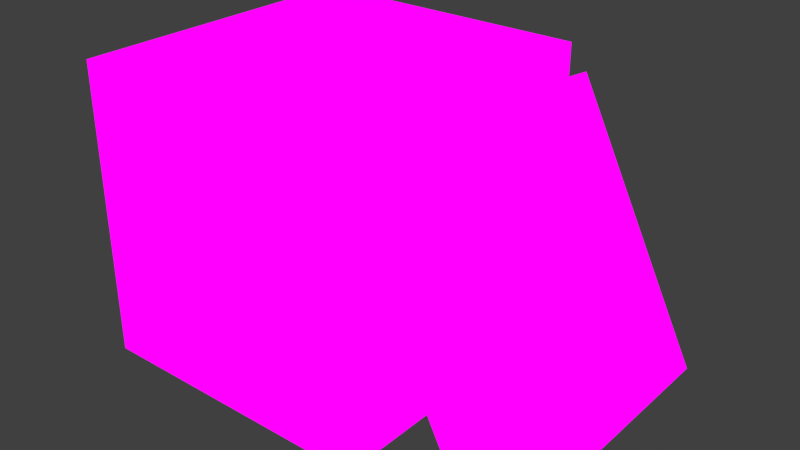 # Source: CrateBOpen.blend  (saved by Blender 2.76.0; exported with 4.5.12 LTS)
import bpy
from mathutils import Matrix  # noqa: F401  (used for matrix-valued properties, if any)

bpy.ops.wm.read_factory_settings(use_empty=True)
scene = bpy.context.scene
scene.name = 'Scene'

# ---- collections
col_collection_1 = bpy.data.collections.new('Collection 1'); scene.collection.children.link(col_collection_1)

# ---- images (referenced by path relative to the original .blend; pixels are not part of the script)
import os
ASSET_DIR = os.environ.get("B2B_ASSET_DIR", "")  # directory of the original .blend (textures are referenced by path, not embedded)
HERE = os.path.dirname(os.path.abspath(__file__))  # packed textures are extracted next to this script under _unpacked/

def load_image(name, relpath, width, height, colorspace="sRGB"):
    """Load a texture the original file referenced (path relative to the .blend, or extracted next to this script)."""
    p = next((c for c in (os.path.join(HERE, relpath), os.path.join(ASSET_DIR, relpath)) if relpath and os.path.exists(c)), "")
    if p:
        img = bpy.data.images.load(p, check_existing=True)
        img.name = name
    else:  # same state as the original file: an image datablock whose file is absent (Cycles renders it pink)
        img = bpy.data.images.new(name, width, height)
        img.source = "FILE"
        img.filepath = "//" + (relpath or name)
    img.colorspace_settings.name = colorspace
    return img
img_crateb_none_mask_png_001 = load_image('CrateB_None_Mask.png.001', 'CrateB_None_Mask.png', 1024, 1024, 'sRGB')

# ---- materials (node trees are filled in below, after node groups)
mat_crateb = bpy.data.materials.new('CrateB')
mat_crateb.alpha_threshold = 0.0
mat_crateb.roughness = 0.5

# ---- material node trees
mat_crateb.use_nodes = True; mat_crateb.node_tree.nodes.clear()
_N = mat_crateb.node_tree.nodes; _L = mat_crateb.node_tree.links
n0 = _N.new('ShaderNodeOutputMaterial'); n0.name = 'Material Output'; n0.location = (300, 300)
n1 = _N.new('ShaderNodeEmission'); n1.name = 'Emission'; n1.location = (10, 300)
n2 = _N.new('ShaderNodeTexImage'); n2.name = 'Image Texture'; n2.location = (-287, 353)
n2.width = 140
n2.image = img_crateb_none_mask_png_001
_L.new(n1.outputs[0], n0.inputs[0])
_L.new(n2.outputs[0], n1.inputs[0])
n0.is_active_output = True

# ---- world
world_world = bpy.data.worlds.new('World'); scene.world = world_world
world_world.color = (0.05088, 0.05088, 0.05088)
world_world.use_sun_shadow = False
world_world.sun_shadow_jitter_overblur = 0.0
world_world.cycles.sampling_method = 'MANUAL'
world_world.cycles.sample_map_resolution = 256

# ---- meshes
me_cube_005 = bpy.data.meshes.new('Cube.005')
me_cube_005.from_pydata([(0.8596, -0.8856, 0.1404), (1.118, -1.0, 1.845), (-0.8596, -0.8856, 0.1404), (1.118, 1.0, 1.845), (-0.8596, -0.8856, 1.86), (0.8596, -0.8856, 1.86), (0.8856, 0.8596, 0.1404), (0.8856, -0.8596, 0.1404), (-1.0, -0.8596, 1.86), (-1.0, 0.8596, 1.86), (-1.0, 0.8596, 0.1404), (-1.0, -0.8596, 0.1404), (-0.8596, 1.0, 1.86), (0.8596, 1.0, 1.86), (0.8596, 1.0, 0.1404), (-0.8596, 1.0, 0.1404), (1.0, 0.8596, 1.86), (1.0, -0.8596, 1.86), (1.0, -0.8596, 0.1404), (1.0, 0.8596, 0.1404), (0.8596, -1.0, 1.86), (-0.8596, -1.0, 1.86), (-0.8596, -1.0, 0.1404), (0.8596, -1.0, 0.1404), (0.8856, -0.8596, 1.86), (0.8856, 0.8596, 1.86), (-0.8596, 0.8856, 0.1404), (0.8596, 0.8856, 0.1404), (0.8596, 0.8856, 1.86), (-0.8596, 0.8856, 1.86), (-0.8856, -0.8596, 0.1404), (-1.0, 1.0, -5.96e-08), (2.019, -1.0, 0.05951), (2.019, 1.0, 0.05951), (1.0, -1.0, -5.96e-08), (1.0, 1.0, -5.96e-08), (-0.8856, 0.8596, 0.1404), (-0.8856, 0.8596, 1.86), (-1.0, -1.0, -5.96e-08), (-0.8856, -0.8596, 1.86), (1.03, -1.0, 1.726), (-1.0, -0.9339, 2.008), (1.0, -1.0, 2.008), (0.9339, -1.0, 2.008), (1.901, 1.0, -2.384e-07), (1.871, 1.0, 0.05901), (1.0, 0.9339, 2.008), (-0.9339, 1.0, 2.008), (1.901, -0.9339, -4.768e-07), (-1.0, -1.0, 2.008), (1.0, 0.9339, 1.785), (1.0, 1.0, 1.785), (1.0, -0.9339, 2.008), (1.901, 0.9339, -2.384e-07), (1.0, -0.9339, 1.785), (-1.0, 0.9339, 2.008), (1.03, 1.0, 1.726), (0.9339, 1.0, 2.008), (-0.9339, -1.0, 2.008), (1.871, -1.0, 0.05901), (1.901, -1.0, 0.0), (1.0, 1.0, 2.008), (-1.0, 1.0, 2.008), (1.0, -1.0, 1.785), (-0.8182, 0.8182, 2.008), (0.8182, -0.8182, 2.008), (-0.8182, -0.8182, 2.008), (0.8182, 0.8182, 2.008), (0.8182, -0.8182, 0.1404), (-0.8182, -0.8182, 0.1404), (0.8182, 0.8182, 0.1404), (-0.8182, 0.8182, 0.1404)], [], [(20, 5, 0, 23), (23, 0, 2, 22), (22, 2, 4, 21), (21, 4, 5, 20), (5, 4, 2, 0), (16, 25, 6, 19), (19, 6, 7, 18), (18, 7, 24, 17), (17, 24, 25, 16), (25, 24, 7, 6), (12, 29, 26, 15), (15, 26, 27, 14), (14, 27, 28, 13), (13, 28, 29, 12), (29, 28, 27, 26), (8, 39, 30, 11), (17, 16, 46, 52), (18, 17, 52, 42, 34), (19, 18, 34, 35), (16, 19, 35, 61, 46), (11, 30, 36, 10), (10, 36, 37, 9), (9, 37, 39, 8), (39, 37, 36, 30), (38, 31, 35, 34), (32, 33, 3, 1), (50, 54, 1, 3), (10, 9, 55, 62, 31), (11, 10, 31, 38), (54, 63, 1), (45, 56, 3, 33), (44, 45, 33), (15, 14, 35, 31), (56, 51, 3), (21, 20, 43, 58), (22, 21, 58, 49, 38), (23, 22, 38, 34), (20, 23, 34, 42, 43), (48, 53, 33, 32), (9, 8, 41, 55), (13, 12, 47, 57), (40, 59, 32, 1), (60, 48, 32), (53, 44, 33), (51, 50, 3), (8, 11, 38, 49, 41), (14, 13, 57, 61, 35), (12, 15, 31, 62, 47), (63, 40, 1), (59, 60, 32), (55, 41, 66, 64), (46, 61, 67), (47, 62, 64), (41, 49, 66), (62, 55, 64), (61, 57, 67), (58, 43, 65, 66), (49, 58, 66), (52, 46, 67, 65), (42, 52, 65), (43, 42, 65), (57, 47, 64, 67), (68, 69, 66, 65), (65, 67, 70, 68), (64, 66, 69, 71), (71, 70, 67, 64), (50, 51, 56, 45, 44, 53, 48, 60, 59, 40, 63, 54), (70, 71, 69, 68)])
_uv = me_cube_005.uv_layers.new(name='UVMap')
_uv.uv.foreach_set('vector', [0.9822, 0.9009, 0.9517, 0.9009, 0.9517, 0.4423, 0.9822, 0.4423, 0.9517, 0.4117, 0.9517, 0.4423, 0.493, 0.4423, 0.493, 0.4117, 0.4625, 0.4423, 0.493, 0.4423, 0.493, 0.9009, 0.4625, 0.9009, 0.493, 0.9314, 0.493, 0.9009, 0.9517, 0.9009, 0.9517, 0.9314, 0.9517, 0.9009, 0.493, 0.9009, 0.493, 0.4423, 0.9517, 0.4423, 0.9822, 0.9009, 0.9517, 0.9009, 0.9517, 0.4423, 0.9822, 0.4423, 0.9517, 0.4117, 0.9517, 0.4423, 0.493, 0.4423, 0.493, 0.4117, 0.4625, 0.4423, 0.493, 0.4423, 0.493, 0.9009, 0.4625, 0.9009, 0.493, 0.9314, 0.493, 0.9009, 0.9517, 0.9009, 0.9517, 0.9314, 0.9517, 0.9009, 0.493, 0.9009, 0.493, 0.4423, 0.9517, 0.4423, 0.9822, 0.9009, 0.9517, 0.9009, 0.9517, 0.4423, 0.9822, 0.4423, 0.9517, 0.4117, 0.9517, 0.4423, 0.493, 0.4423, 0.493, 0.4117, 0.4625, 0.4423, 0.493, 0.4423, 0.493, 0.9009, 0.4625, 0.9009, 0.493, 0.9314, 0.493, 0.9009, 0.9517, 0.9009, 0.9517, 0.9314, 0.9517, 0.9009, 0.493, 0.9009, 0.493, 0.4423, 0.9517, 0.4423, 0.9822, 0.9009, 0.9517, 0.9009, 0.9517, 0.4423, 0.9822, 0.4423, 0.2778, 0.2442, 0.4832, 0.2442, 0.4921, 0.262, 0.2689, 0.262, 0.2778, 0.0388, 0.2778, 0.2442, 0.2689, 0.262, 0.261, 0.262, 0.261, 0.02202, 0.4832, 0.0388, 0.2778, 0.0388, 0.261, 0.02202, 0.5, 0.02202, 0.4832, 0.2442, 0.4832, 0.0388, 0.5, 0.02202, 0.5, 0.262, 0.4921, 0.262, 0.9517, 0.4117, 0.9517, 0.4423, 0.493, 0.4423, 0.493, 0.4117, 0.4625, 0.4423, 0.493, 0.4423, 0.493, 0.9009, 0.4625, 0.9009, 0.493, 0.9314, 0.493, 0.9009, 0.9517, 0.9009, 0.9517, 0.9314, 0.9517, 0.9009, 0.493, 0.9009, 0.493, 0.4423, 0.9517, 0.4423, 0.7407, 0.925, 0.8103, 0.925, 0.8103, 0.9946, 0.7407, 0.9946, 0.0863, 0.5651, 0.0863, 0.3261, 0.3253, 0.3261, 0.3253, 0.5651, 0.7469, 0.262, 0.9701, 0.262, 0.978, 0.2778, 0.739, 0.2778, 0.7558, 0.0388, 0.7558, 0.2442, 0.7469, 0.262, 0.739, 0.262, 0.739, 0.02202, 0.9612, 0.0388, 0.7558, 0.0388, 0.739, 0.02202, 0.978, 0.02202, 0.9701, 0.262, 0.978, 0.262, 0.978, 0.2778, 0.5079, 0.262, 0.7311, 0.262, 0.739, 0.2778, 0.5, 0.2778, 0.5, 0.262, 0.5079, 0.262, 0.5, 0.2778, 0.7222, 0.0388, 0.5168, 0.0388, 0.5, 0.02202, 0.739, 0.02202, 0.7311, 0.262, 0.739, 0.262, 0.739, 0.2778, 0.0388, 0.2442, 0.2442, 0.2442, 0.2531, 0.262, 0.02992, 0.262, 0.0388, 0.0388, 0.0388, 0.2442, 0.02992, 0.262, 0.02202, 0.262, 0.02202, 0.02202, 0.2442, 0.0388, 0.0388, 0.0388, 0.02202, 0.02202, 0.261, 0.02202, 0.2442, 0.2442, 0.2442, 0.0388, 0.261, 0.02202, 0.261, 0.262, 0.2531, 0.262, 0.2689, 0.262, 0.4921, 0.262, 0.5, 0.2778, 0.261, 0.2778, 0.7558, 0.2442, 0.9612, 0.2442, 0.9701, 0.262, 0.7469, 0.262, 0.5168, 0.2442, 0.7222, 0.2442, 0.7311, 0.262, 0.5079, 0.262, 0.02992, 0.262, 0.2531, 0.262, 0.261, 0.2778, 0.02202, 0.2778, 0.261, 0.262, 0.2689, 0.262, 0.261, 0.2778, 0.4921, 0.262, 0.5, 0.262, 0.5, 0.2778, 0.739, 0.262, 0.7469, 0.262, 0.739, 0.2778, 0.9612, 0.2442, 0.9612, 0.0388, 0.978, 0.02202, 0.978, 0.262, 0.9701, 0.262, 0.5168, 0.0388, 0.5168, 0.2442, 0.5079, 0.262, 0.5, 0.262, 0.5, 0.02202, 0.7222, 0.2442, 0.7222, 0.0388, 0.739, 0.02202, 0.739, 0.262, 0.7311, 0.262, 0.02202, 0.262, 0.02992, 0.262, 0.02202, 0.2778, 0.2531, 0.262, 0.261, 0.262, 0.261, 0.2778, 0.02183, 0.5059, 0.02183, 0.4195, 0.03023, 0.4249, 0.03023, 0.5006, 0.1143, 0.5059, 0.1143, 0.509, 0.1059, 0.5006, 0.02488, 0.509, 0.02183, 0.509, 0.03023, 0.5006, 0.02183, 0.4195, 0.02183, 0.4165, 0.03023, 0.4249, 0.02183, 0.509, 0.02183, 0.5059, 0.03023, 0.5006, 0.1143, 0.509, 0.1113, 0.509, 0.1059, 0.5006, 0.02488, 0.4165, 0.1113, 0.4165, 0.1059, 0.4249, 0.03023, 0.4249, 0.02183, 0.4165, 0.02488, 0.4165, 0.03023, 0.4249, 0.1143, 0.4195, 0.1143, 0.5059, 0.1059, 0.5006, 0.1059, 0.4249, 0.1143, 0.4165, 0.1143, 0.4195, 0.1059, 0.4249, 0.1113, 0.4165, 0.1143, 0.4165, 0.1059, 0.4249, 0.1113, 0.509, 0.02488, 0.509, 0.03023, 0.5006, 0.1059, 0.5006, 0.7521, 0.9201, 0.6826, 0.9201, 0.6826, 0.8407, 0.7521, 0.8407, 0.7521, 0.8407, 0.8216, 0.8407, 0.8216, 0.9201, 0.7521, 0.9201, 0.613, 0.8407, 0.6826, 0.8407, 0.6826, 0.9201, 0.613, 0.9201, 0.8912, 0.9201, 0.8216, 0.9201, 0.8216, 0.8407, 0.8912, 0.8407, 0.06643, 0.6872, 0.06643, 0.6792, 0.07444, 0.6792, 0.3005, 0.6792, 0.3085, 0.6792, 0.3085, 0.6872, 0.3085, 0.9133, 0.3085, 0.9213, 0.3005, 0.9213, 0.07443, 0.9213, 0.06643, 0.9213, 0.06643, 0.9133, 0.8546, 0.9383, 0.8546, 0.9836, 0.8094, 0.9835, 0.8094, 0.9383])
me_cube_005.materials.append(mat_crateb)
me_cube_005.use_remesh_preserve_volume = False
me_cube_005.use_remesh_preserve_attributes = False
me_cube_005.use_mirror_vertex_groups = False
me_cube_005.update()

# ---- objects
ob_cratebopen = bpy.data.objects.new('CrateBOpen', me_cube_005)

# ---- transforms, parenting, visibility, modifiers, constraints
ob_cratebopen.location = (0.0, 0.0, 0.0)
ob_cratebopen.scale = (0.1097, 0.1148, 0.1097)
ob_cratebopen.lineart.crease_threshold = 0.0

# ---- collection membership
col_collection_1.objects.link(ob_cratebopen)

# ---- scene / render settings (as saved in the file)
scene.frame_start = 1; scene.frame_end = 250; scene.frame_set(1)
scene.render.engine = 'CYCLES'
scene.render.resolution_percentage = 50
scene.render.dither_intensity = 0.0
scene.cycles.use_denoising = False
scene.cycles.samples = 10
scene.cycles.sampling_pattern = 'TABULATED_SOBOL'
scene.cycles.light_sampling_threshold = 0.0
scene.cycles.use_adaptive_sampling = False
scene.cycles.use_light_tree = False
scene.cycles.blur_glossy = 0.0
scene.cycles.pixel_filter_type = 'GAUSSIAN'
scene.cycles.sample_clamp_indirect = 0.0
scene.view_settings.view_transform = 'Standard'
bpy.context.view_layer.update()

# ---- added for rendering (the .blend has no active camera): camera
cam_auto = bpy.data.cameras.new('AutoCamera')
cam_auto.lens = 50.0
cam_auto.sensor_width = 36.0
cam_auto.clip_end = 1000.0
ob_auto_camera = bpy.data.objects.new('AutoCamera', cam_auto)
scene.collection.objects.link(ob_auto_camera)
ob_auto_camera.location = (0.480779, -0.509866, 0.450035)
ob_auto_camera.rotation_euler = (1.09748, -7.21219e-08, 0.694738)
scene.camera = ob_auto_camera
bpy.context.view_layer.update()
